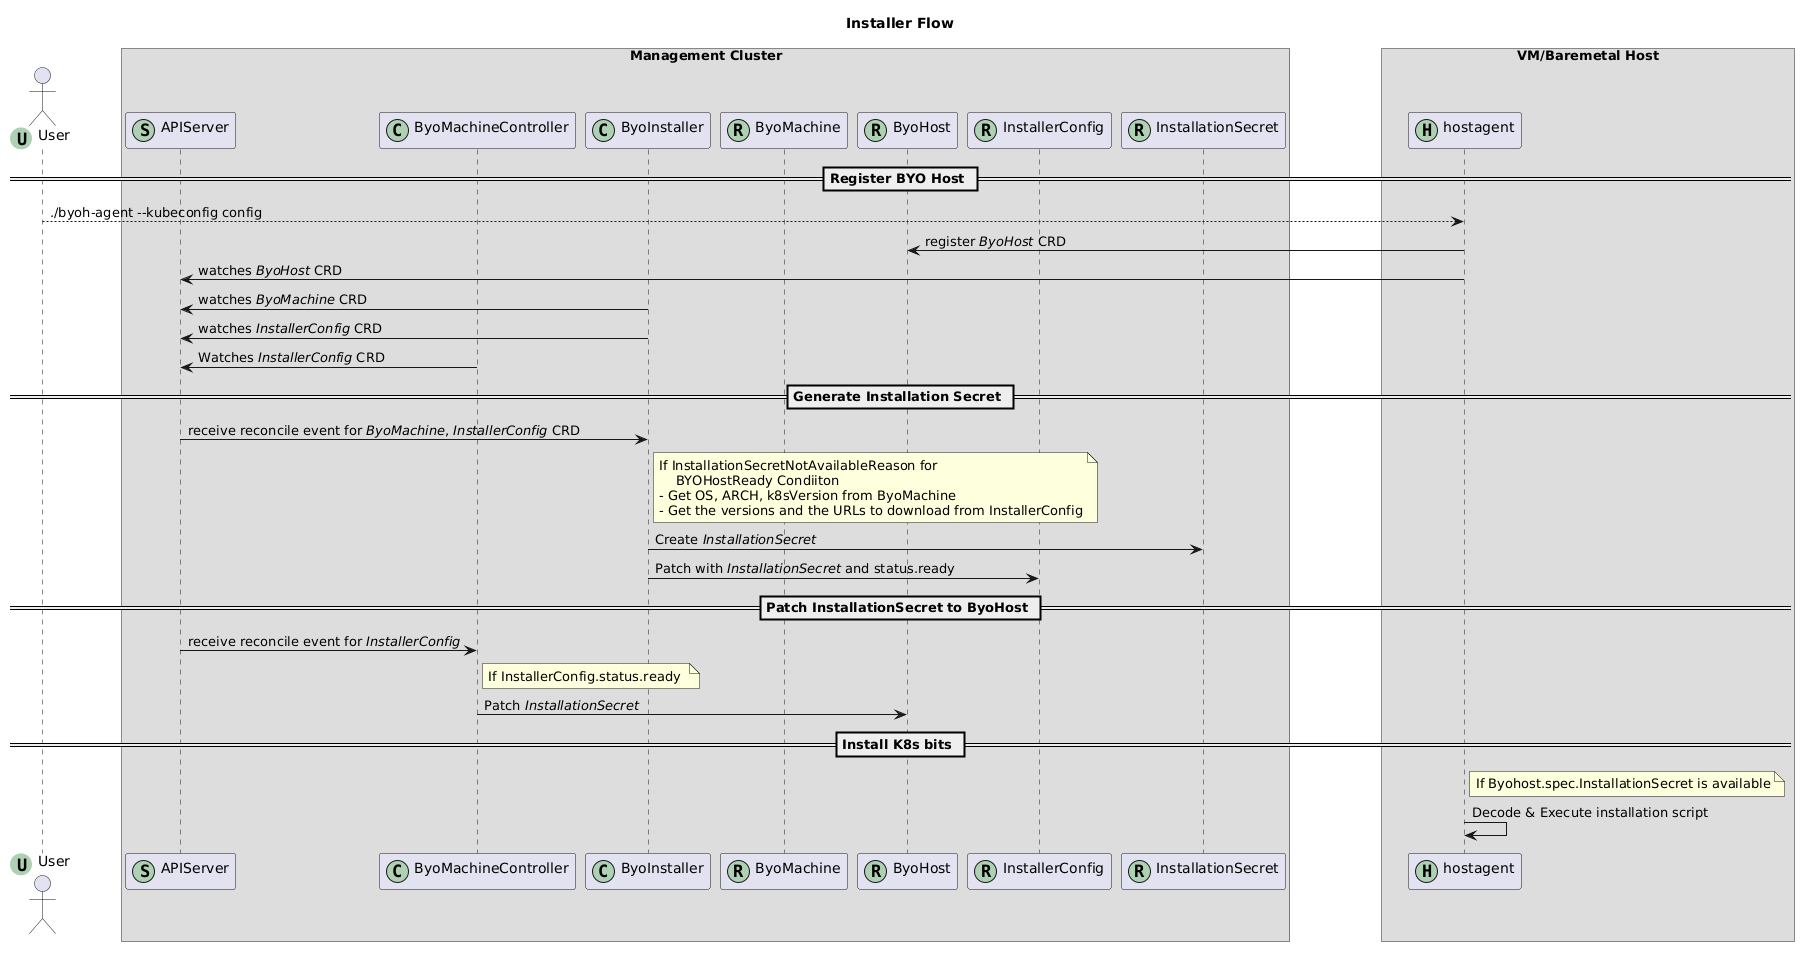

The diagram above was rendered by PlantUML. Its source (embedded in the PNG):
@startuml installer-flow
skinparam BoxPadding 40
title
Installer Flow
end title

actor User as user <<(U,#ADD1B2)>>
' participant HostAgent as hagent <<(A,#ADD1B2)>>


box "Management Cluster"
    participant APIServer as mc <<(S,#ADD1B2) >>
    participant "ByoMachineController" as bmc <<(C,#ADD1B2)>>
    participant "ByoInstaller" as installer <<(C,#ADD1B2)>>
    participant "ByoMachine" as byom <<(R,#ADD1B2)>>
    participant "ByoHost" as byoh <<(R,#ADD1B2)>>
    participant "InstallerConfig" as installerconfig <<(R,#ADD1B2)>>
    participant "InstallationSecret" as secret <<(R,#ADD1B2)>>

end box

box "VM/Baremetal Host"
    participant hostagent as hagent <<(H,#ADD1B2) >>
end box 

== Register BYO Host ==
user --> hagent: ./byoh-agent --kubeconfig config
hagent -> byoh: register <i>ByoHost</i> CRD
mc <- hagent: watches <i>ByoHost</i> CRD
mc <- installer: watches <i>ByoMachine</i> CRD
mc <- installer: watches <i>InstallerConfig</i> CRD
mc <- bmc: Watches <i>InstallerConfig</i> CRD

== Generate Installation Secret ==
mc -> installer: receive reconcile event for <i>ByoMachine</i>, <i>InstallerConfig</i> CRD
note right of installer
    If InstallationSecretNotAvailableReason for
        BYOHostReady Condiiton
    - Get OS, ARCH, k8sVersion from ByoMachine
    - Get the versions and the URLs to download from InstallerConfig
end note
installer -> secret: Create <i>InstallationSecret</i>
installer -> installerconfig: Patch with <i>InstallationSecret</i> and status.ready

== Patch InstallationSecret to ByoHost ==
mc -> bmc: receive reconcile event for <i>InstallerConfig</i>
note right of bmc
    If InstallerConfig.status.ready 
end note
bmc -> byoh: Patch <i>InstallationSecret</i> 

== Install K8s bits ==
note right of hagent
    If Byohost.spec.InstallationSecret is available
end note    
hagent -> hagent: Decode & Execute installation script

@enduml